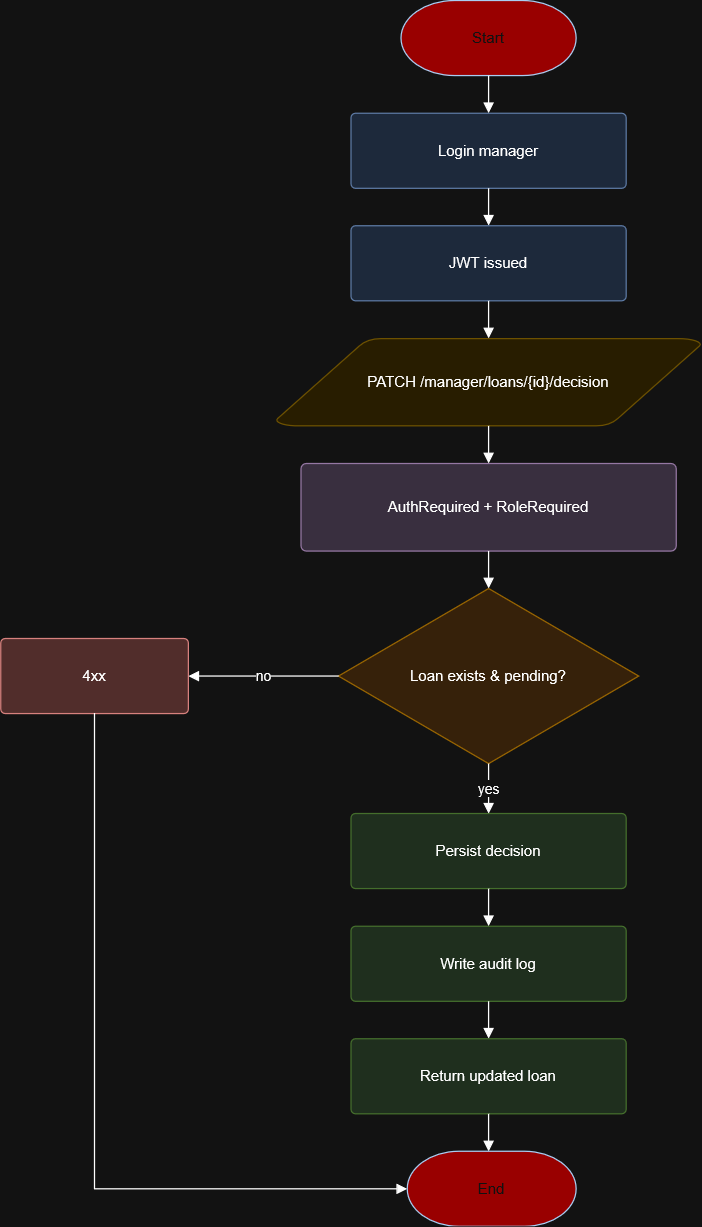

The diagram above was exported from draw.io. Its source (the exported page's mxGraphModel, read from the mxfile embedded in the PNG):
<mxGraphModel dx="1162" dy="510" grid="1" gridSize="10" guides="1" tooltips="1" connect="1" arrows="1" fold="1" page="1" pageScale="1" pageWidth="827" pageHeight="1169" math="0" shadow="0">
  <root>
    <mxCell id="0" />
    <mxCell id="1" parent="0" />
    <mxCell id="jbA_rpZS6E3DL16wfSF9-59" parent="1" style="html=1;whiteSpace=wrap;shape=mxgraph.flowchart.terminator;fillColor=light-dark(#FF3333,#990000);strokeColor=#06315C;fontColor=#ffffff;" value="Start" vertex="1">
      <mxGeometry height="60" width="140" x="400" y="20" as="geometry" />
    </mxCell>
    <mxCell id="jbA_rpZS6E3DL16wfSF9-60" parent="1" style="html=1;whiteSpace=wrap;shape=mxgraph.flowchart.process;fillColor=#dae8fc;strokeColor=#6c8ebf;" value="Login manager" vertex="1">
      <mxGeometry height="60" width="220" x="360" y="110" as="geometry" />
    </mxCell>
    <mxCell id="jbA_rpZS6E3DL16wfSF9-61" parent="1" style="html=1;whiteSpace=wrap;shape=mxgraph.flowchart.process;fillColor=#dae8fc;strokeColor=#6c8ebf;" value="JWT issued" vertex="1">
      <mxGeometry height="60" width="220" x="360" y="200" as="geometry" />
    </mxCell>
    <mxCell id="jbA_rpZS6E3DL16wfSF9-62" parent="1" style="html=1;whiteSpace=wrap;shape=mxgraph.flowchart.data;fillColor=#fff2cc;strokeColor=#d6b656;" value="PATCH /manager/loans/{id}/decision" vertex="1">
      <mxGeometry height="70" width="340" x="300" y="290" as="geometry" />
    </mxCell>
    <mxCell id="jbA_rpZS6E3DL16wfSF9-63" parent="1" style="html=1;whiteSpace=wrap;shape=mxgraph.flowchart.process;fillColor=#e1d5e7;strokeColor=#9673a6;" value="AuthRequired + RoleRequired" vertex="1">
      <mxGeometry height="70" width="300" x="320" y="390" as="geometry" />
    </mxCell>
    <mxCell id="jbA_rpZS6E3DL16wfSF9-64" parent="1" style="html=1;whiteSpace=wrap;shape=mxgraph.flowchart.decision;fillColor=#ffe6cc;strokeColor=#d79b00;" value="Loan exists &amp; pending?" vertex="1">
      <mxGeometry height="140" width="240" x="350" y="490" as="geometry" />
    </mxCell>
    <mxCell id="jbA_rpZS6E3DL16wfSF9-65" parent="1" style="html=1;whiteSpace=wrap;shape=mxgraph.flowchart.process;fillColor=#f8cecc;strokeColor=#b85450;" value="4xx" vertex="1">
      <mxGeometry height="60" width="150" x="80" y="530" as="geometry" />
    </mxCell>
    <mxCell id="jbA_rpZS6E3DL16wfSF9-66" parent="1" style="html=1;whiteSpace=wrap;shape=mxgraph.flowchart.process;fillColor=#d5e8d4;strokeColor=#82b366;" value="Persist decision" vertex="1">
      <mxGeometry height="60" width="220" x="360" y="670" as="geometry" />
    </mxCell>
    <mxCell id="jbA_rpZS6E3DL16wfSF9-67" parent="1" style="html=1;whiteSpace=wrap;shape=mxgraph.flowchart.process;fillColor=#d5e8d4;strokeColor=#82b366;" value="Write audit log" vertex="1">
      <mxGeometry height="60" width="220" x="360" y="760" as="geometry" />
    </mxCell>
    <mxCell id="jbA_rpZS6E3DL16wfSF9-68" parent="1" style="html=1;whiteSpace=wrap;shape=mxgraph.flowchart.process;fillColor=#d5e8d4;strokeColor=#82b366;" value="Return updated loan" vertex="1">
      <mxGeometry height="60" width="220" x="360" y="850" as="geometry" />
    </mxCell>
    <mxCell id="jbA_rpZS6E3DL16wfSF9-70" edge="1" parent="1" source="jbA_rpZS6E3DL16wfSF9-59" style="endArrow=block;html=1;rounded=0;" target="jbA_rpZS6E3DL16wfSF9-60">
      <mxGeometry relative="1" as="geometry" />
    </mxCell>
    <mxCell id="jbA_rpZS6E3DL16wfSF9-71" edge="1" parent="1" source="jbA_rpZS6E3DL16wfSF9-60" style="endArrow=block;html=1;rounded=0;" target="jbA_rpZS6E3DL16wfSF9-61">
      <mxGeometry relative="1" as="geometry" />
    </mxCell>
    <mxCell id="jbA_rpZS6E3DL16wfSF9-72" edge="1" parent="1" source="jbA_rpZS6E3DL16wfSF9-61" style="endArrow=block;html=1;rounded=0;" target="jbA_rpZS6E3DL16wfSF9-62">
      <mxGeometry relative="1" as="geometry" />
    </mxCell>
    <mxCell id="jbA_rpZS6E3DL16wfSF9-73" edge="1" parent="1" source="jbA_rpZS6E3DL16wfSF9-62" style="endArrow=block;html=1;rounded=0;" target="jbA_rpZS6E3DL16wfSF9-63">
      <mxGeometry relative="1" as="geometry" />
    </mxCell>
    <mxCell id="jbA_rpZS6E3DL16wfSF9-74" edge="1" parent="1" source="jbA_rpZS6E3DL16wfSF9-63" style="endArrow=block;html=1;rounded=0;" target="jbA_rpZS6E3DL16wfSF9-64">
      <mxGeometry relative="1" as="geometry" />
    </mxCell>
    <mxCell id="jbA_rpZS6E3DL16wfSF9-75" edge="1" parent="1" source="jbA_rpZS6E3DL16wfSF9-64" style="endArrow=block;html=1;rounded=0;" target="jbA_rpZS6E3DL16wfSF9-65" value="no">
      <mxGeometry relative="1" as="geometry" />
    </mxCell>
    <mxCell id="jbA_rpZS6E3DL16wfSF9-76" edge="1" parent="1" source="jbA_rpZS6E3DL16wfSF9-64" style="endArrow=block;html=1;rounded=0;" target="jbA_rpZS6E3DL16wfSF9-66" value="yes">
      <mxGeometry relative="1" as="geometry" />
    </mxCell>
    <mxCell id="jbA_rpZS6E3DL16wfSF9-77" edge="1" parent="1" source="jbA_rpZS6E3DL16wfSF9-66" style="endArrow=block;html=1;rounded=0;" target="jbA_rpZS6E3DL16wfSF9-67">
      <mxGeometry relative="1" as="geometry" />
    </mxCell>
    <mxCell id="jbA_rpZS6E3DL16wfSF9-78" edge="1" parent="1" source="jbA_rpZS6E3DL16wfSF9-67" style="endArrow=block;html=1;rounded=0;" target="jbA_rpZS6E3DL16wfSF9-68">
      <mxGeometry relative="1" as="geometry" />
    </mxCell>
    <mxCell id="jbA_rpZS6E3DL16wfSF9-79" edge="1" parent="1" source="jbA_rpZS6E3DL16wfSF9-68" style="endArrow=block;html=1;rounded=0;">
      <mxGeometry relative="1" as="geometry">
        <mxPoint x="470" y="940" as="targetPoint" />
      </mxGeometry>
    </mxCell>
    <mxCell id="jbA_rpZS6E3DL16wfSF9-80" edge="1" parent="1" source="jbA_rpZS6E3DL16wfSF9-65" style="endArrow=block;html=1;rounded=0;entryX=0;entryY=0.5;entryDx=0;entryDy=0;entryPerimeter=0;" target="jbA_rpZS6E3DL16wfSF9-81">
      <mxGeometry relative="1" as="geometry">
        <Array as="points">
          <mxPoint x="155" y="970" />
        </Array>
        <mxPoint x="330" y="970" as="targetPoint" />
      </mxGeometry>
    </mxCell>
    <mxCell id="jbA_rpZS6E3DL16wfSF9-81" parent="1" style="html=1;whiteSpace=wrap;shape=mxgraph.flowchart.terminator;fillColor=light-dark(#FF3333,#990000);strokeColor=#06315C;fontColor=#ffffff;" value="End" vertex="1">
      <mxGeometry height="60" width="135" x="405" y="940" as="geometry" />
    </mxCell>
  </root>
</mxGraphModel>